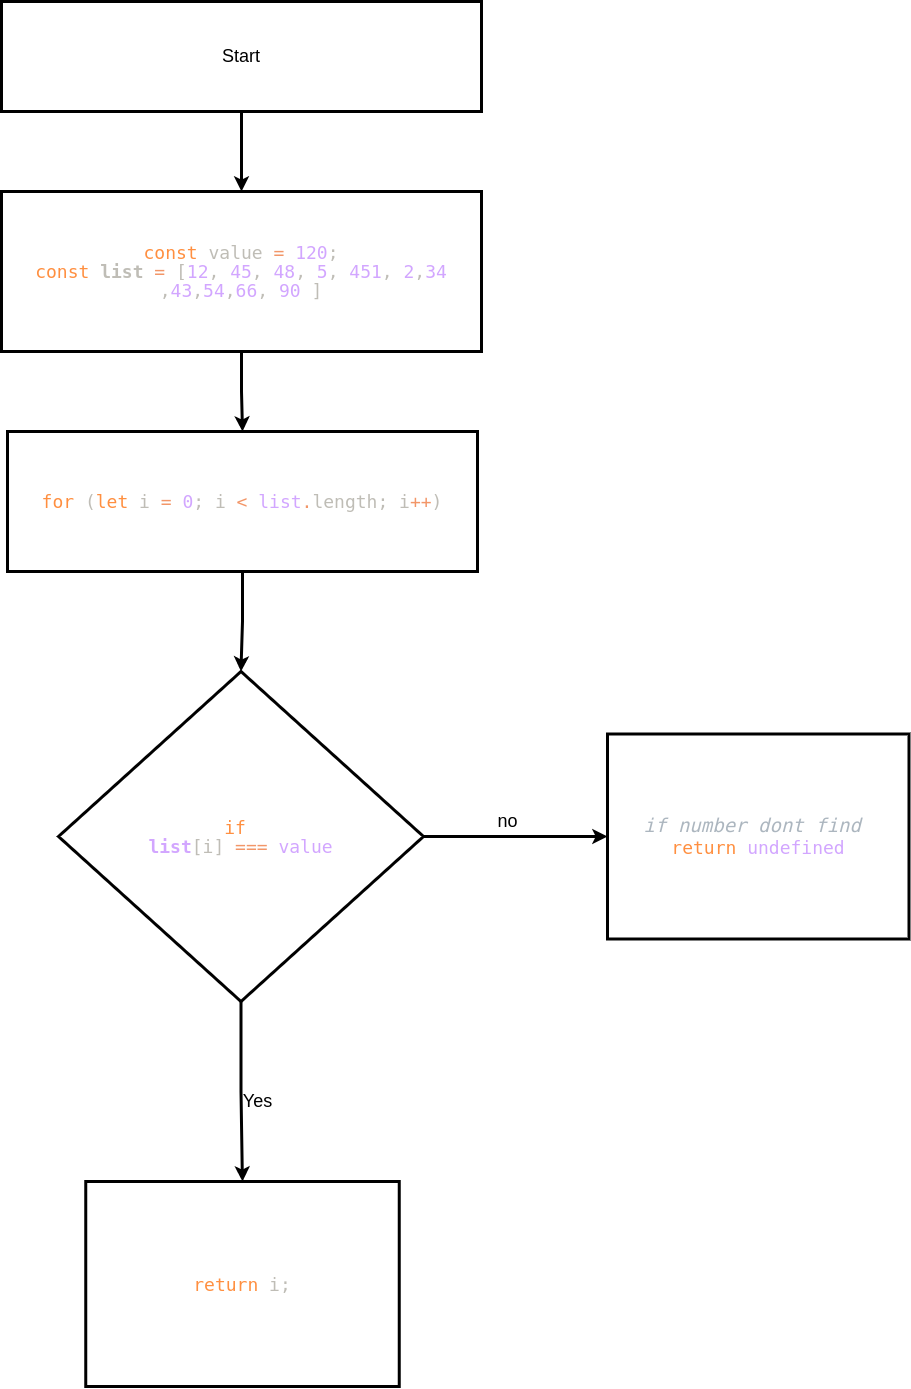

The diagram above was exported from draw.io. Its source (the exported page's mxGraphModel, read from the mxfile embedded in the PNG):
<mxGraphModel dx="1155" dy="1985" grid="1" gridSize="10" guides="1" tooltips="1" connect="1" arrows="1" fold="1" page="1" pageScale="1" pageWidth="827" pageHeight="1169" math="0" shadow="0">
  <root>
    <mxCell id="WIyWlLk6GJQsqaUBKTNV-0" />
    <mxCell id="WIyWlLk6GJQsqaUBKTNV-1" parent="WIyWlLk6GJQsqaUBKTNV-0" />
    <mxCell id="IS4r3Hvx_dVQitH8CgJb-1" value="" style="edgeStyle=orthogonalEdgeStyle;rounded=0;orthogonalLoop=1;jettySize=auto;html=1;strokeWidth=3;" edge="1" parent="WIyWlLk6GJQsqaUBKTNV-1" source="WIyWlLk6GJQsqaUBKTNV-3" target="IS4r3Hvx_dVQitH8CgJb-0">
      <mxGeometry relative="1" as="geometry" />
    </mxCell>
    <mxCell id="WIyWlLk6GJQsqaUBKTNV-3" value="&lt;font style=&quot;font-size: 18px&quot;&gt;Start&lt;/font&gt;" style="rounded=0;whiteSpace=wrap;html=1;fontSize=12;glass=0;strokeWidth=3;shadow=0;" parent="WIyWlLk6GJQsqaUBKTNV-1" vertex="1">
      <mxGeometry x="174" y="10" width="480" height="110" as="geometry" />
    </mxCell>
    <mxCell id="IS4r3Hvx_dVQitH8CgJb-7" value="" style="edgeStyle=orthogonalEdgeStyle;rounded=0;orthogonalLoop=1;jettySize=auto;html=1;strokeWidth=3;" edge="1" parent="WIyWlLk6GJQsqaUBKTNV-1" source="IS4r3Hvx_dVQitH8CgJb-0" target="IS4r3Hvx_dVQitH8CgJb-6">
      <mxGeometry relative="1" as="geometry" />
    </mxCell>
    <mxCell id="IS4r3Hvx_dVQitH8CgJb-0" value="&lt;div style=&quot;color: rgb(191 , 189 , 182) ; font-family: &amp;#34;droid sans mono&amp;#34; , &amp;#34;monospace&amp;#34; , monospace , &amp;#34;droid sans fallback&amp;#34; ; font-size: 18px ; line-height: 19px&quot;&gt;&lt;div&gt;&lt;span style=&quot;background-color: rgb(255 , 255 , 255)&quot;&gt;&lt;span style=&quot;color: rgb(255 , 143 , 64)&quot;&gt;const&lt;/span&gt; value &lt;span style=&quot;color: rgb(242 , 150 , 104)&quot;&gt;=&lt;/span&gt; &lt;span style=&quot;color: rgb(210 , 166 , 255)&quot;&gt;120&lt;/span&gt;;&lt;/span&gt;&lt;/div&gt;&lt;div&gt;&lt;span style=&quot;background-color: rgb(255 , 255 , 255)&quot;&gt;&lt;span style=&quot;color: rgb(255 , 143 , 64)&quot;&gt;const&lt;/span&gt; &lt;b&gt;list&lt;/b&gt; &lt;span style=&quot;color: rgb(242 , 150 , 104)&quot;&gt;=&lt;/span&gt;  [&lt;span style=&quot;color: rgb(210 , 166 , 255)&quot;&gt;12&lt;/span&gt;, &lt;span style=&quot;color: rgb(210 , 166 , 255)&quot;&gt;45&lt;/span&gt;, &lt;span style=&quot;color: rgb(210 , 166 , 255)&quot;&gt;48&lt;/span&gt;, &lt;span style=&quot;color: rgb(210 , 166 , 255)&quot;&gt;5&lt;/span&gt;, &lt;span style=&quot;color: rgb(210 , 166 , 255)&quot;&gt;451&lt;/span&gt;, &lt;span style=&quot;color: rgb(210 , 166 , 255)&quot;&gt;2&lt;/span&gt;,&lt;span style=&quot;color: rgb(210 , 166 , 255)&quot;&gt;34&lt;/span&gt; ,&lt;span style=&quot;color: rgb(210 , 166 , 255)&quot;&gt;43&lt;/span&gt;,&lt;span style=&quot;color: rgb(210 , 166 , 255)&quot;&gt;54&lt;/span&gt;,&lt;span style=&quot;color: rgb(210 , 166 , 255)&quot;&gt;66&lt;/span&gt;, &lt;span style=&quot;color: rgb(210 , 166 , 255)&quot;&gt;90&lt;/span&gt; ]&lt;/span&gt;&lt;/div&gt;&lt;/div&gt;" style="whiteSpace=wrap;html=1;rounded=0;glass=0;strokeWidth=3;shadow=0;" vertex="1" parent="WIyWlLk6GJQsqaUBKTNV-1">
      <mxGeometry x="174" y="200" width="480" height="160" as="geometry" />
    </mxCell>
    <mxCell id="IS4r3Hvx_dVQitH8CgJb-9" value="" style="edgeStyle=orthogonalEdgeStyle;rounded=0;orthogonalLoop=1;jettySize=auto;html=1;fontSize=18;strokeWidth=3;" edge="1" parent="WIyWlLk6GJQsqaUBKTNV-1" source="IS4r3Hvx_dVQitH8CgJb-6" target="IS4r3Hvx_dVQitH8CgJb-8">
      <mxGeometry relative="1" as="geometry" />
    </mxCell>
    <mxCell id="IS4r3Hvx_dVQitH8CgJb-6" value="&lt;div style=&quot;color: rgb(191 , 189 , 182) ; font-family: &amp;#34;droid sans mono&amp;#34; , &amp;#34;monospace&amp;#34; , monospace , &amp;#34;droid sans fallback&amp;#34; ; font-weight: 500 ; font-size: 14px ; line-height: 19px&quot;&gt;&lt;div style=&quot;font-size: 18px&quot;&gt;&lt;span style=&quot;background-color: rgb(255 , 255 , 255)&quot;&gt;&lt;span style=&quot;color: rgb(191 , 189 , 182)&quot;&gt; &lt;/span&gt;&lt;span style=&quot;color: rgb(255 , 143 , 64)&quot;&gt;for&lt;/span&gt;&lt;span style=&quot;color: rgb(191 , 189 , 182)&quot;&gt; (&lt;/span&gt;&lt;span style=&quot;color: rgb(255 , 143 , 64)&quot;&gt;let&lt;/span&gt;&lt;span style=&quot;color: rgb(191 , 189 , 182)&quot;&gt; &lt;/span&gt;&lt;span style=&quot;color: rgb(191 , 189 , 182)&quot;&gt;i&lt;/span&gt;&lt;span style=&quot;color: rgb(191 , 189 , 182)&quot;&gt; &lt;/span&gt;&lt;span style=&quot;color: rgb(242 , 150 , 104)&quot;&gt;=&lt;/span&gt;&lt;span style=&quot;color: rgb(191 , 189 , 182)&quot;&gt; &lt;/span&gt;&lt;span style=&quot;color: rgb(210 , 166 , 255)&quot;&gt;0&lt;/span&gt;&lt;span style=&quot;color: rgb(191 , 189 , 182)&quot;&gt;;&lt;/span&gt;&lt;span style=&quot;color: rgb(191 , 189 , 182)&quot;&gt; &lt;/span&gt;&lt;span style=&quot;color: rgb(191 , 189 , 182)&quot;&gt;i&lt;/span&gt;&lt;span style=&quot;color: rgb(191 , 189 , 182)&quot;&gt; &lt;/span&gt;&lt;span style=&quot;color: rgb(242 , 150 , 104)&quot;&gt;&amp;lt;&lt;/span&gt;&lt;span style=&quot;color: rgb(191 , 189 , 182)&quot;&gt; &lt;/span&gt;&lt;span style=&quot;color: rgb(210 , 166 , 255)&quot;&gt;list&lt;/span&gt;&lt;span style=&quot;color: rgb(242 , 150 , 104)&quot;&gt;.&lt;/span&gt;&lt;span style=&quot;color: rgb(191 , 189 , 182)&quot;&gt;length&lt;/span&gt;&lt;span style=&quot;color: rgb(191 , 189 , 182)&quot;&gt;;&lt;/span&gt;&lt;span style=&quot;color: rgb(191 , 189 , 182)&quot;&gt; &lt;/span&gt;&lt;span style=&quot;color: rgb(191 , 189 , 182)&quot;&gt;i&lt;/span&gt;&lt;span style=&quot;color: rgb(242 , 150 , 104)&quot;&gt;++&lt;/span&gt;&lt;span style=&quot;color: rgb(191 , 189 , 182)&quot;&gt;)&lt;/span&gt;&lt;/span&gt;&lt;/div&gt;&lt;/div&gt;" style="whiteSpace=wrap;html=1;rounded=0;glass=0;strokeWidth=3;shadow=0;" vertex="1" parent="WIyWlLk6GJQsqaUBKTNV-1">
      <mxGeometry x="180" y="440" width="470" height="140" as="geometry" />
    </mxCell>
    <mxCell id="IS4r3Hvx_dVQitH8CgJb-11" value="" style="edgeStyle=orthogonalEdgeStyle;rounded=0;orthogonalLoop=1;jettySize=auto;html=1;fontSize=18;strokeWidth=3;" edge="1" parent="WIyWlLk6GJQsqaUBKTNV-1" source="IS4r3Hvx_dVQitH8CgJb-8" target="IS4r3Hvx_dVQitH8CgJb-10">
      <mxGeometry relative="1" as="geometry" />
    </mxCell>
    <mxCell id="IS4r3Hvx_dVQitH8CgJb-14" value="" style="edgeStyle=orthogonalEdgeStyle;rounded=0;orthogonalLoop=1;jettySize=auto;html=1;fontSize=18;strokeWidth=3;" edge="1" parent="WIyWlLk6GJQsqaUBKTNV-1" source="IS4r3Hvx_dVQitH8CgJb-8" target="IS4r3Hvx_dVQitH8CgJb-13">
      <mxGeometry relative="1" as="geometry" />
    </mxCell>
    <mxCell id="IS4r3Hvx_dVQitH8CgJb-8" value="&lt;div style=&quot;color: rgb(191 , 189 , 182) ; font-family: &amp;#34;droid sans mono&amp;#34; , &amp;#34;monospace&amp;#34; , monospace , &amp;#34;droid sans fallback&amp;#34; ; font-size: 18px ; line-height: 19px&quot;&gt; &lt;span style=&quot;background-color: rgb(255 , 255 , 255)&quot;&gt;&lt;span style=&quot;color: rgb(255 , 143 , 64)&quot;&gt;if&lt;/span&gt;&amp;nbsp;&lt;/span&gt;&lt;/div&gt;&lt;div style=&quot;color: rgb(191 , 189 , 182) ; font-family: &amp;#34;droid sans mono&amp;#34; , &amp;#34;monospace&amp;#34; , monospace , &amp;#34;droid sans fallback&amp;#34; ; font-size: 18px ; line-height: 19px&quot;&gt;&lt;span style=&quot;background-color: rgb(255 , 255 , 255)&quot;&gt;&lt;span style=&quot;color: rgb(210 , 166 , 255)&quot;&gt;&lt;b&gt;list&lt;/b&gt;&lt;/span&gt;[i] &lt;span style=&quot;color: rgb(242 , 150 , 104)&quot;&gt;===&lt;/span&gt; &lt;span style=&quot;color: rgb(210 , 166 , 255)&quot;&gt;value&lt;/span&gt;&lt;/span&gt;&lt;/div&gt;" style="rhombus;whiteSpace=wrap;html=1;rounded=0;glass=0;strokeWidth=3;shadow=0;" vertex="1" parent="WIyWlLk6GJQsqaUBKTNV-1">
      <mxGeometry x="231" y="680" width="365" height="330" as="geometry" />
    </mxCell>
    <mxCell id="IS4r3Hvx_dVQitH8CgJb-10" value="&lt;div style=&quot;color: rgb(191 , 189 , 182) ; font-family: &amp;#34;droid sans mono&amp;#34; , &amp;#34;monospace&amp;#34; , monospace , &amp;#34;droid sans fallback&amp;#34; ; line-height: 19px&quot;&gt;&lt;div style=&quot;font-family: &amp;#34;droid sans mono&amp;#34; , &amp;#34;monospace&amp;#34; , monospace , &amp;#34;droid sans fallback&amp;#34; ; line-height: 19px&quot;&gt;&lt;span style=&quot;color: rgb(172 , 182 , 191) ; font-style: italic ; background-color: rgb(255 , 255 , 255)&quot;&gt;&lt;font style=&quot;font-size: 19px&quot;&gt;if number dont find&amp;nbsp;&lt;/font&gt;&lt;/span&gt;&lt;/div&gt;&lt;/div&gt;&lt;div style=&quot;color: rgb(191 , 189 , 182) ; font-family: &amp;#34;droid sans mono&amp;#34; , &amp;#34;monospace&amp;#34; , monospace , &amp;#34;droid sans fallback&amp;#34; ; font-size: 18px ; line-height: 19px&quot;&gt;&lt;span style=&quot;background-color: rgb(255 , 255 , 255)&quot;&gt;&lt;span style=&quot;color: rgb(255 , 143 , 64)&quot;&gt;return&lt;/span&gt; &lt;span style=&quot;color: rgb(210 , 166 , 255)&quot;&gt;undefined&lt;/span&gt;&lt;/span&gt; &lt;/div&gt;" style="whiteSpace=wrap;html=1;rounded=0;glass=0;strokeWidth=3;shadow=0;" vertex="1" parent="WIyWlLk6GJQsqaUBKTNV-1">
      <mxGeometry x="780" y="742.5" width="301.5" height="205" as="geometry" />
    </mxCell>
    <mxCell id="IS4r3Hvx_dVQitH8CgJb-12" value="no" style="text;html=1;align=center;verticalAlign=middle;resizable=0;points=[];autosize=1;strokeColor=none;fillColor=none;fontSize=18;strokeWidth=3;" vertex="1" parent="WIyWlLk6GJQsqaUBKTNV-1">
      <mxGeometry x="660" y="815" width="40" height="30" as="geometry" />
    </mxCell>
    <mxCell id="IS4r3Hvx_dVQitH8CgJb-13" value="&lt;div style=&quot;color: rgb(191 , 189 , 182) ; font-family: &amp;#34;droid sans mono&amp;#34; , &amp;#34;monospace&amp;#34; , monospace , &amp;#34;droid sans fallback&amp;#34; ; font-size: 18px ; line-height: 19px&quot;&gt;  &lt;span style=&quot;background-color: rgb(255 , 255 , 255)&quot;&gt;&lt;span style=&quot;color: rgb(255 , 143 , 64)&quot;&gt;return&lt;/span&gt; i;&lt;/span&gt;&lt;/div&gt;" style="whiteSpace=wrap;html=1;rounded=0;glass=0;strokeWidth=3;shadow=0;" vertex="1" parent="WIyWlLk6GJQsqaUBKTNV-1">
      <mxGeometry x="258.25" y="1190" width="313.5" height="205" as="geometry" />
    </mxCell>
    <mxCell id="IS4r3Hvx_dVQitH8CgJb-15" value="Yes" style="text;html=1;align=center;verticalAlign=middle;resizable=0;points=[];autosize=1;strokeColor=none;fillColor=none;fontSize=18;strokeWidth=3;" vertex="1" parent="WIyWlLk6GJQsqaUBKTNV-1">
      <mxGeometry x="410" y="1095" width="40" height="30" as="geometry" />
    </mxCell>
  </root>
</mxGraphModel>